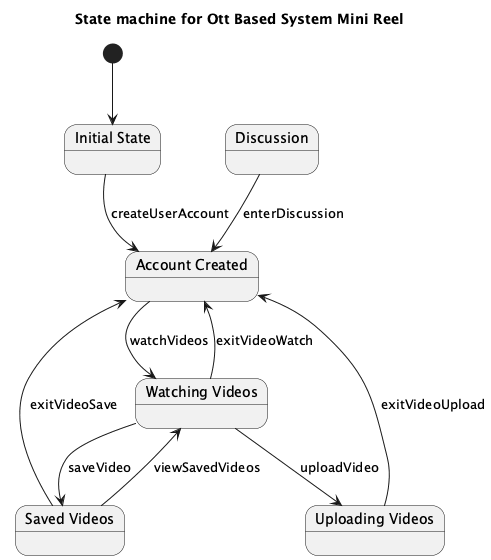

The diagram above was rendered by PlantUML. Its source (embedded in the PNG):
@startuml
title State machine for Ott Based System Mini Reel

state "Initial State" as Initial
state "Account Created" as AccountCreated
state "Watching Videos" as WatchingVideos
state "Uploading Videos" as UploadingVideos
state "Saved Videos" as SavedVideos
state "Discussion" as Discussion

[*] --> Initial

Initial --> AccountCreated : createUserAccount

AccountCreated --> WatchingVideos : watchVideos

WatchingVideos --> AccountCreated : exitVideoWatch
WatchingVideos --> UploadingVideos : uploadVideo
WatchingVideos --> SavedVideos : saveVideo

UploadingVideos --> AccountCreated : exitVideoUpload

SavedVideos --> AccountCreated : exitVideoSave
SavedVideos --> WatchingVideos : viewSavedVideos

Discussion --> AccountCreated : enterDiscussion

@enduml